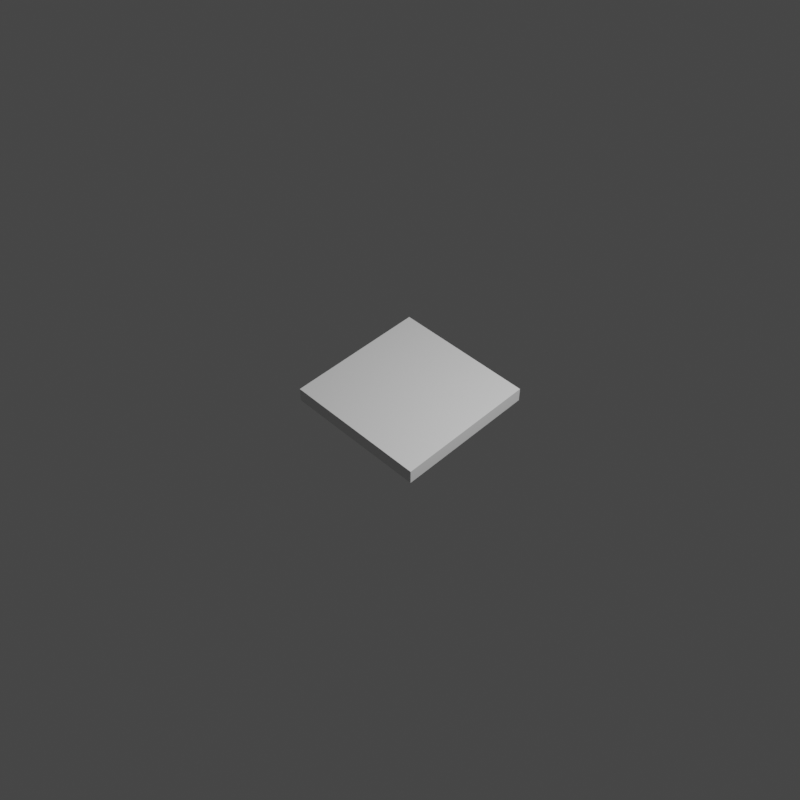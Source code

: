 # Source: render_scene.blend  (saved by Blender 3.5.10; exported with 4.5.12 LTS)
import bpy
from mathutils import Matrix  # noqa: F401  (used for matrix-valued properties, if any)

bpy.ops.wm.read_factory_settings(use_empty=True)
scene = bpy.context.scene
scene.name = 'Scene'

# ---- collections
col_collection = bpy.data.collections.new('Collection'); scene.collection.children.link(col_collection)

# ---- materials (node trees are filled in below, after node groups)
mat_material = bpy.data.materials.new('Material')
mat_material.alpha_threshold = 0.0
mat_material.roughness = 0.5
mat_material.line_color = (0.0, 0.0, 0.0, 1.0)
mat_material_001 = bpy.data.materials.new('Material.001')
mat_material_001.alpha_threshold = 0.0
mat_material_001.roughness = 0.5
mat_material_001.line_color = (0.0, 0.0, 0.0, 1.0)

# ---- material node trees
mat_material.use_nodes = True; mat_material.node_tree.nodes.clear()
_N = mat_material.node_tree.nodes; _L = mat_material.node_tree.links
n0 = _N.new('ShaderNodeOutputMaterial'); n0.name = 'Material Output'; n0.location = (300, 300)
n1 = _N.new('ShaderNodeBsdfPrincipled'); n1.name = 'Principled BSDF'; n1.location = (10, 300)
n1.distribution = 'GGX'
n1.subsurface_method = 'RANDOM_WALK_SKIN'
n1.inputs[3].default_value = 1.45
n1.inputs[27].default_value = (0.0, 0.0, 0.0, 1.0)
n1.inputs[28].default_value = 1.0
_L.new(n1.outputs[0], n0.inputs[0])
n0.is_active_output = True
mat_material_001.use_nodes = True; mat_material_001.node_tree.nodes.clear()
_N = mat_material_001.node_tree.nodes; _L = mat_material_001.node_tree.links
n0 = _N.new('ShaderNodeOutputMaterial'); n0.name = 'Material Output'; n0.location = (300, 300)
n1 = _N.new('ShaderNodeBsdfPrincipled'); n1.name = 'Principled BSDF'; n1.location = (10, 300)
n1.distribution = 'GGX'
n1.subsurface_method = 'RANDOM_WALK_SKIN'
n1.inputs[3].default_value = 1.45
n1.inputs[27].default_value = (0.0, 0.0, 0.0, 1.0)
n1.inputs[28].default_value = 1.0
_L.new(n1.outputs[0], n0.inputs[0])
n0.is_active_output = True

# ---- world
world_world = bpy.data.worlds.new('World'); scene.world = world_world
world_world.use_nodes = True; world_world.node_tree.nodes.clear()
_N = world_world.node_tree.nodes; _L = world_world.node_tree.links
n0 = _N.new('ShaderNodeOutputWorld'); n0.name = 'World Output'; n0.location = (300, 300)
n1 = _N.new('ShaderNodeBackground'); n1.name = 'Background'; n1.location = (10, 300)
n1.inputs[0].default_value = (0.05088, 0.05088, 0.05088, 1.0)
_L.new(n1.outputs[0], n0.inputs[0])
n0.is_active_output = True
world_world.color = (0.05088, 0.05088, 0.05088)
world_world.use_sun_shadow = False
world_world.sun_shadow_jitter_overblur = 0.0

# ---- cameras
cam_camera = bpy.data.cameras.new('Camera')
cam_camera.clip_end = 100.0
cam_camera.ortho_scale = 7.314

# ---- lights
light_light = bpy.data.lights.new('Light', 'POINT')
light_light.transmission_factor = 0.0
light_light.energy = 1500.0
light_light.shadow_soft_size = 0.1
light_light.shadow_maximum_resolution = 0.006
light_light.use_absolute_resolution = True

# ---- meshes
me_cube = bpy.data.meshes.new('Cube')
me_cube.from_pydata([(1.0, 1.0, 1.0), (1.0, 1.0, -1.0), (1.0, -1.0, 1.0), (1.0, -1.0, -1.0), (-1.0, 1.0, 1.0), (-1.0, 1.0, -1.0), (-1.0, -1.0, 1.0), (-1.0, -1.0, -1.0)], [], [(0, 4, 6, 2), (3, 2, 6, 7), (7, 6, 4, 5), (5, 1, 3, 7), (1, 0, 2, 3), (5, 4, 0, 1)])
_uv = me_cube.uv_layers.new(name='UVMap')
_uv.uv.foreach_set('vector', [0.625, 0.5, 0.875, 0.5, 0.875, 0.75, 0.625, 0.75, 0.375, 0.75, 0.625, 0.75, 0.625, 1.0, 0.375, 1.0, 0.375, 0.0, 0.625, 0.0, 0.625, 0.25, 0.375, 0.25, 0.125, 0.5, 0.375, 0.5, 0.375, 0.75, 0.125, 0.75, 0.375, 0.5, 0.625, 0.5, 0.625, 0.75, 0.375, 0.75, 0.375, 0.25, 0.625, 0.25, 0.625, 0.5, 0.375, 0.5])
me_cube.materials.append(mat_material)
me_cube.use_mirror_vertex_groups = False
me_cube.update()
me_plane = bpy.data.meshes.new('Plane')
me_plane.from_pydata([(-1.0, -1.0, 0.0), (1.0, -1.0, 0.0), (-1.0, 1.0, 0.0), (1.0, 1.0, 0.0)], [], [(0, 1, 3, 2)])
_uv = me_plane.uv_layers.new(name='UVMap')
_uv.uv.foreach_set('vector', [0.0, 0.0, 1.0, 0.0, 1.0, 1.0, 0.0, 1.0])
me_plane.update()
me_cube_001 = bpy.data.meshes.new('Cube.001')
me_cube_001.from_pydata([(1.0, 1.0, 0.0), (1.0, 1.0, -2.0), (1.0, -1.0, 0.0), (1.0, -1.0, -2.0), (-1.0, 1.0, 0.0), (-1.0, 1.0, -2.0), (-1.0, -1.0, 0.0), (-1.0, -1.0, -2.0)], [], [(0, 4, 6, 2), (3, 2, 6, 7), (7, 6, 4, 5), (5, 1, 3, 7), (1, 0, 2, 3), (5, 4, 0, 1)])
_uv = me_cube_001.uv_layers.new(name='UVMap')
_uv.uv.foreach_set('vector', [0.625, 0.5, 0.875, 0.5, 0.875, 0.75, 0.625, 0.75, 0.375, 0.75, 0.625, 0.75, 0.625, 1.0, 0.375, 1.0, 0.375, 0.0, 0.625, 0.0, 0.625, 0.25, 0.375, 0.25, 0.125, 0.5, 0.375, 0.5, 0.375, 0.75, 0.125, 0.75, 0.375, 0.5, 0.625, 0.5, 0.625, 0.75, 0.375, 0.75, 0.375, 0.25, 0.625, 0.25, 0.625, 0.5, 0.375, 0.5])
me_cube_001.materials.append(mat_material_001)
me_cube_001.use_mirror_vertex_groups = False
me_cube_001.update()

# ---- objects
ob_cube = bpy.data.objects.new('Cube', me_cube)
ob_light = bpy.data.objects.new('Light', light_light)
ob_camera = bpy.data.objects.new('Camera', cam_camera)
ob_plane = bpy.data.objects.new('Plane', me_plane)
ob_cube_001 = bpy.data.objects.new('Cube.001', me_cube_001)

# ---- transforms, parenting, visibility, modifiers, constraints
ob_cube.location = (0.0, 0.0, 0.0)
ob_cube.lock_rotations_4d = False
ob_cube.empty_display_type = 'ARROWS'
ob_cube.hide_render = True
ob_cube.lineart.crease_threshold = 0.0
ob_light.location = (4.076, 1.005, 5.904)
ob_light.rotation_euler = (0.6503, 0.05522, 1.866)
ob_light.lock_rotations_4d = False
ob_light.empty_display_type = 'ARROWS'
ob_light.color = (0.0, 0.0, 0.0, 0.0)
ob_light.lineart.crease_threshold = 0.0
ob_camera.location = (7.047, -7.225, 9.894)
ob_camera.rotation_euler = (0.7854, 0.0, 0.7854)
ob_camera.lock_rotations_4d = False
ob_camera.empty_display_type = 'ARROWS'
ob_camera.color = (0.0, 0.0, 0.0, 0.0)
ob_camera.display_type = 'WIRE'
ob_camera.lineart.crease_threshold = 0.0
ob_plane.location = (0.0, 0.0, -1.0)
ob_plane.scale = (10.42, 10.42, 10.42)
ob_plane.hide_render = True
ob_plane.is_shadow_catcher = True
ob_cube_001.location = (0.0, 0.0, 0.0)
ob_cube_001.scale = (0.99, 0.99, 0.1)
ob_cube_001.lock_rotations_4d = False
ob_cube_001.empty_display_type = 'ARROWS'
ob_cube_001.lineart.crease_threshold = 0.0

# ---- collection membership
col_collection.objects.link(ob_cube)
col_collection.objects.link(ob_light)
col_collection.objects.link(ob_camera)
col_collection.objects.link(ob_plane)
col_collection.objects.link(ob_cube_001)

# ---- scene / render settings (as saved in the file)
scene.camera = ob_camera
scene.frame_start = 1; scene.frame_end = 250; scene.frame_set(1)
scene.render.engine = 'CYCLES'
scene.render.resolution_x = 512
scene.render.resolution_y = 512
scene.render.film_transparent = True
scene.cycles.sampling_pattern = 'TABULATED_SOBOL'
scene.view_settings.view_transform = 'Filmic'
bpy.context.view_layer.update()
